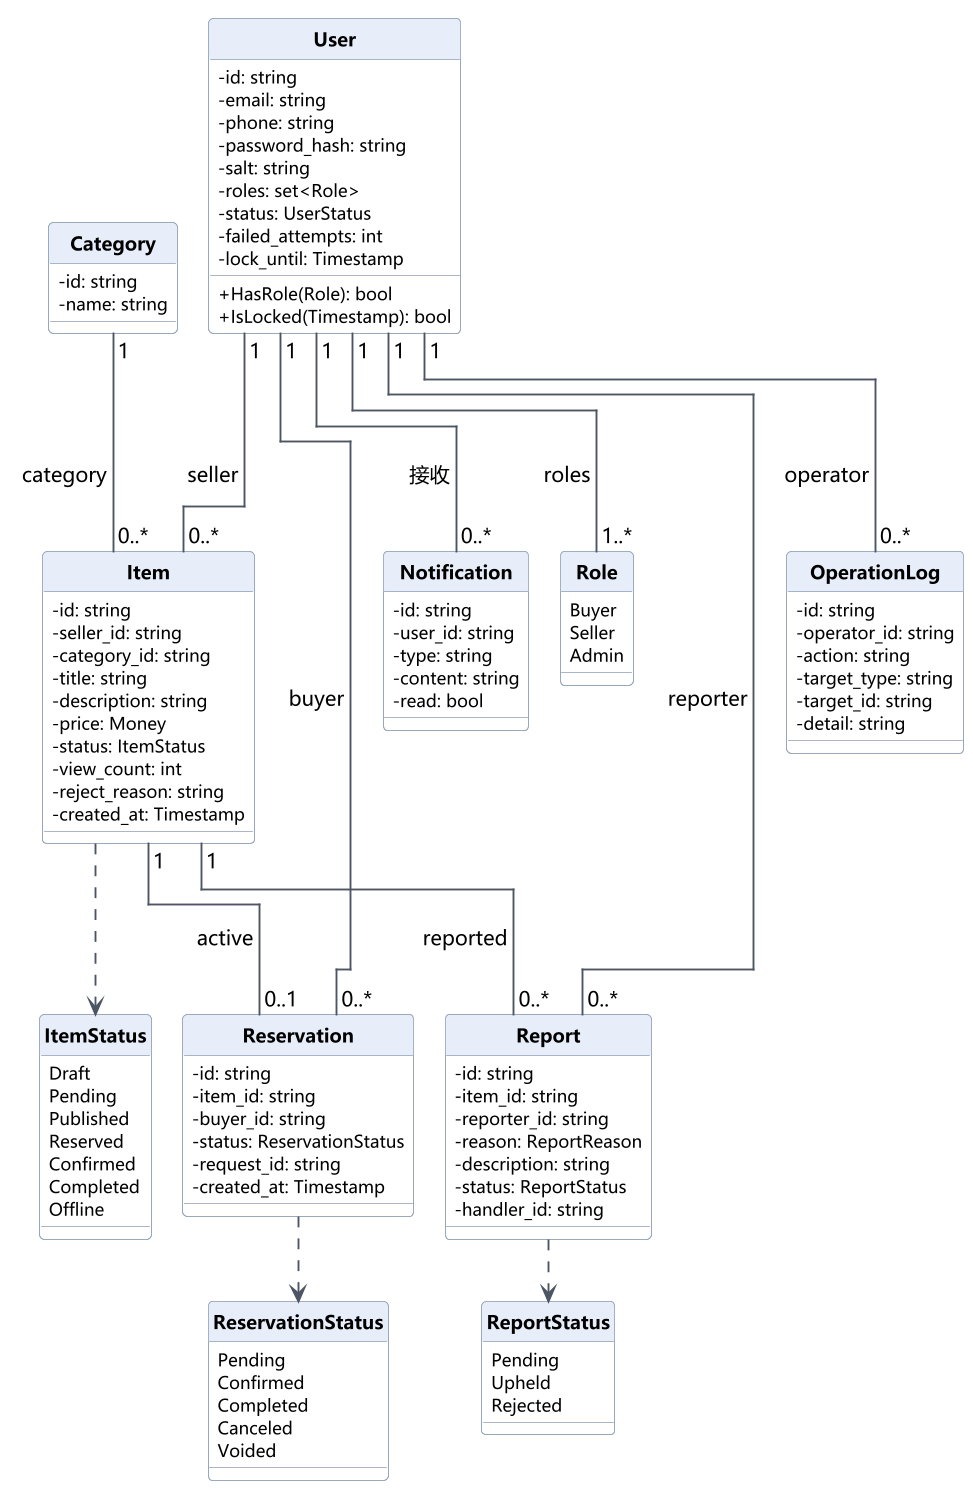

The diagram above was rendered by PlantUML. Its source (embedded in the PNG):
@startuml
!pragma layout elk
skinparam defaultFontName "Microsoft YaHei"
skinparam dpi 150
skinparam shadowing false
skinparam roundcorner 6
skinparam backgroundColor #FFFFFF
skinparam ArrowColor #4B5563
skinparam ArrowThickness 1.2
skinparam classBorderColor #94A3B8
skinparam classBackgroundColor #FFFFFF
skinparam classHeaderBackgroundColor #E8EEF9
skinparam classFontStyle bold
skinparam classAttributeFontSize 11
skinparam classFontSize 12
hide circle
skinparam classAttributeIconSize 0
top to bottom direction

class User {
  - id: string
  - email: string
  - phone: string
  - password_hash: string
  - salt: string
  - roles: set<Role>
  - status: UserStatus
  - failed_attempts: int
  - lock_until: Timestamp
  + HasRole(Role): bool
  + IsLocked(Timestamp): bool
}

enum Role {
  Buyer
  Seller
  Admin
}

class Category {
  - id: string
  - name: string
}

class Item {
  - id: string
  - seller_id: string
  - category_id: string
  - title: string
  - description: string
  - price: Money
  - status: ItemStatus
  - view_count: int
  - reject_reason: string
  - created_at: Timestamp
}

enum ItemStatus {
  Draft
  Pending
  Published
  Reserved
  Confirmed
  Completed
  Offline
}

class Reservation {
  - id: string
  - item_id: string
  - buyer_id: string
  - status: ReservationStatus
  - request_id: string
  - created_at: Timestamp
}

enum ReservationStatus {
  Pending
  Confirmed
  Completed
  Canceled
  Voided
}

class Report {
  - id: string
  - item_id: string
  - reporter_id: string
  - reason: ReportReason
  - description: string
  - status: ReportStatus
  - handler_id: string
}

enum ReportStatus {
  Pending
  Upheld
  Rejected
}

class OperationLog {
  - id: string
  - operator_id: string
  - action: string
  - target_type: string
  - target_id: string
  - detail: string
}

class Notification {
  - id: string
  - user_id: string
  - type: string
  - content: string
  - read: bool
}

User "1" -- "1..*" Role : roles >
User "1" -- "0..*" Item : seller >
Category "1" -- "0..*" Item : category >
User "1" -- "0..*" Reservation : buyer >
Item "1" -- "0..1" Reservation : active >
User "1" -- "0..*" Report : reporter >
Item "1" -- "0..*" Report : reported >
User "1" -- "0..*" OperationLog : operator >
User "1" -- "0..*" Notification : 接收 >
Item ..> ItemStatus
Reservation ..> ReservationStatus
Report ..> ReportStatus
@enduml